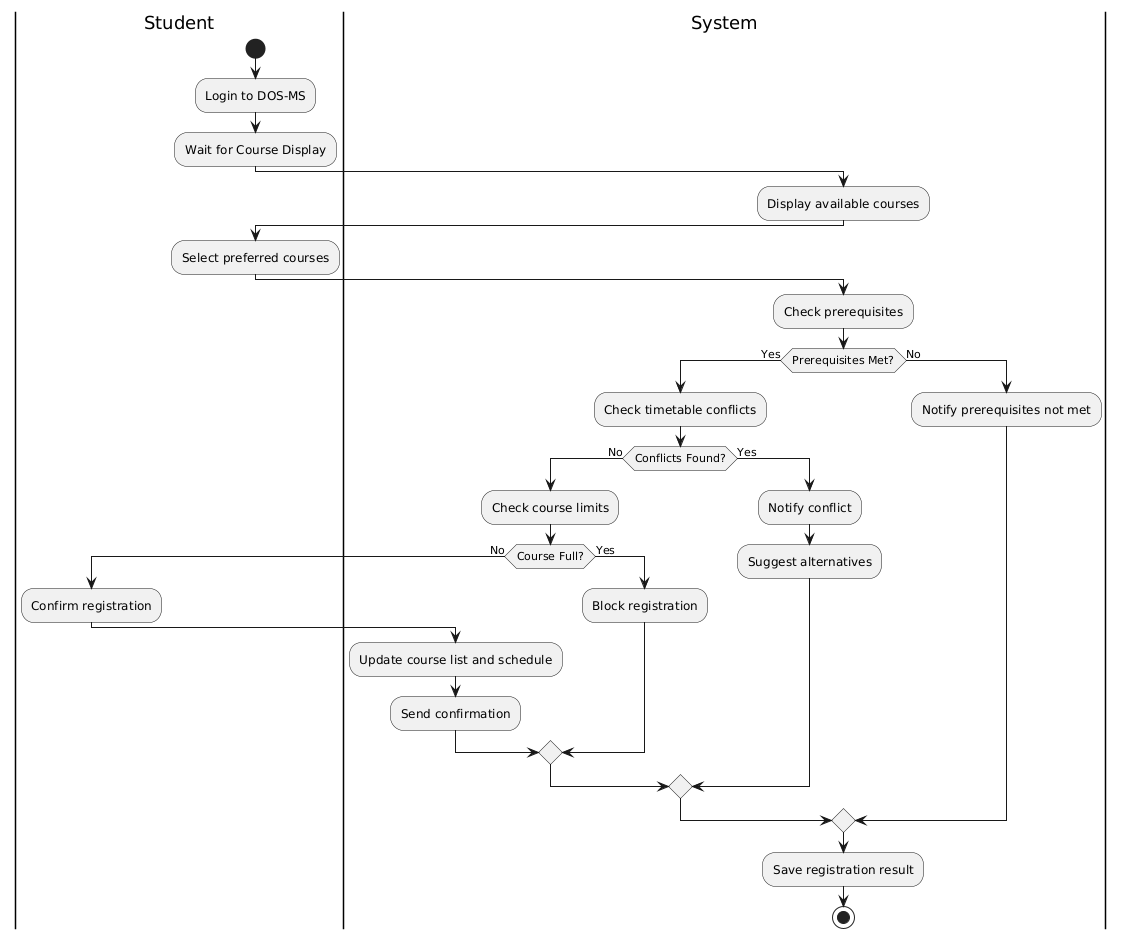

The diagram above was rendered by PlantUML. Its source (embedded in the PNG):
@startuml
|Student|
start
:Login to DOS-MS;
:Wait for Course Display;

|System|
:Display available courses;

|Student|
:Select preferred courses;

|System|
:Check prerequisites;
if (Prerequisites Met?) then (Yes)
  :Check timetable conflicts;
  if (Conflicts Found?) then (No)
    :Check course limits;
    if (Course Full?) then (No)
      |Student|
      :Confirm registration;

      |System|
      :Update course list and schedule;
      :Send confirmation;
    else (Yes)
      :Block registration;
    endif
  else (Yes)
    :Notify conflict;
    :Suggest alternatives;
  endif
else (No)
  :Notify prerequisites not met;
endif

:Save registration result;
stop
@enduml